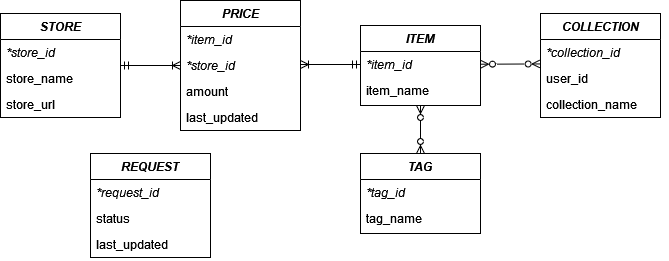

The diagram above was exported from draw.io. Its source (the exported page's mxGraphModel, read from the mxfile embedded in the PNG):
<mxGraphModel dx="268" dy="494" grid="1" gridSize="10" guides="1" tooltips="1" connect="1" arrows="1" fold="1" page="1" pageScale="1" pageWidth="740" pageHeight="310" math="0" shadow="0">
  <root>
    <mxCell id="WIyWlLk6GJQsqaUBKTNV-0" />
    <mxCell id="WIyWlLk6GJQsqaUBKTNV-1" parent="WIyWlLk6GJQsqaUBKTNV-0" />
    <mxCell id="WuBaJKPLwsWPTISZiBPg-0" value="STORE&#10;" style="swimlane;fontStyle=3;align=center;verticalAlign=top;childLayout=stackLayout;horizontal=1;startSize=26;horizontalStack=0;resizeParent=1;resizeLast=0;collapsible=1;marginBottom=0;rounded=0;shadow=0;strokeWidth=1;" parent="WIyWlLk6GJQsqaUBKTNV-1" vertex="1">
      <mxGeometry x="40" y="40" width="120" height="104" as="geometry">
        <mxRectangle x="220" y="120" width="160" height="26" as="alternateBounds" />
      </mxGeometry>
    </mxCell>
    <mxCell id="WuBaJKPLwsWPTISZiBPg-1" value="*store_id" style="text;align=left;verticalAlign=top;spacingLeft=4;spacingRight=4;overflow=hidden;rotatable=0;points=[[0,0.5],[1,0.5]];portConstraint=eastwest;fontStyle=2" parent="WuBaJKPLwsWPTISZiBPg-0" vertex="1">
      <mxGeometry y="26" width="120" height="26" as="geometry" />
    </mxCell>
    <mxCell id="WuBaJKPLwsWPTISZiBPg-2" value="store_name" style="text;align=left;verticalAlign=top;spacingLeft=4;spacingRight=4;overflow=hidden;rotatable=0;points=[[0,0.5],[1,0.5]];portConstraint=eastwest;rounded=0;shadow=0;html=0;" parent="WuBaJKPLwsWPTISZiBPg-0" vertex="1">
      <mxGeometry y="52" width="120" height="26" as="geometry" />
    </mxCell>
    <mxCell id="WuBaJKPLwsWPTISZiBPg-3" value="store_url" style="text;align=left;verticalAlign=top;spacingLeft=4;spacingRight=4;overflow=hidden;rotatable=0;points=[[0,0.5],[1,0.5]];portConstraint=eastwest;rounded=0;shadow=0;html=0;" parent="WuBaJKPLwsWPTISZiBPg-0" vertex="1">
      <mxGeometry y="78" width="120" height="26" as="geometry" />
    </mxCell>
    <mxCell id="WuBaJKPLwsWPTISZiBPg-4" style="edgeStyle=orthogonalEdgeStyle;rounded=0;orthogonalLoop=1;jettySize=auto;html=1;exitX=1;exitY=0.5;exitDx=0;exitDy=0;" parent="WuBaJKPLwsWPTISZiBPg-0" source="WuBaJKPLwsWPTISZiBPg-2" target="WuBaJKPLwsWPTISZiBPg-2" edge="1">
      <mxGeometry relative="1" as="geometry" />
    </mxCell>
    <mxCell id="WuBaJKPLwsWPTISZiBPg-11" value="" style="edgeStyle=orthogonalEdgeStyle;rounded=0;orthogonalLoop=1;jettySize=auto;html=1;entryX=1;entryY=0.5;entryDx=0;entryDy=0;startArrow=ERoneToMany;startFill=0;endArrow=ERmandOne;endFill=0;exitX=0;exitY=0.5;exitDx=0;exitDy=0;" parent="WIyWlLk6GJQsqaUBKTNV-1" source="WuBaJKPLwsWPTISZiBPg-7" target="WuBaJKPLwsWPTISZiBPg-0" edge="1">
      <mxGeometry relative="1" as="geometry" />
    </mxCell>
    <mxCell id="WuBaJKPLwsWPTISZiBPg-5" value="PRICE" style="swimlane;fontStyle=3;align=center;verticalAlign=top;childLayout=stackLayout;horizontal=1;startSize=26;horizontalStack=0;resizeParent=1;resizeLast=0;collapsible=1;marginBottom=0;rounded=0;shadow=0;strokeWidth=1;" parent="WIyWlLk6GJQsqaUBKTNV-1" vertex="1">
      <mxGeometry x="220" y="27" width="120" height="130" as="geometry">
        <mxRectangle x="220" y="120" width="160" height="26" as="alternateBounds" />
      </mxGeometry>
    </mxCell>
    <mxCell id="WuBaJKPLwsWPTISZiBPg-6" value="*item_id" style="text;align=left;verticalAlign=top;spacingLeft=4;spacingRight=4;overflow=hidden;rotatable=0;points=[[0,0.5],[1,0.5]];portConstraint=eastwest;fontStyle=2" parent="WuBaJKPLwsWPTISZiBPg-5" vertex="1">
      <mxGeometry y="26" width="120" height="26" as="geometry" />
    </mxCell>
    <mxCell id="WuBaJKPLwsWPTISZiBPg-7" value="*store_id" style="text;align=left;verticalAlign=top;spacingLeft=4;spacingRight=4;overflow=hidden;rotatable=0;points=[[0,0.5],[1,0.5]];portConstraint=eastwest;rounded=0;shadow=0;html=0;fontStyle=2" parent="WuBaJKPLwsWPTISZiBPg-5" vertex="1">
      <mxGeometry y="52" width="120" height="26" as="geometry" />
    </mxCell>
    <mxCell id="WuBaJKPLwsWPTISZiBPg-8" value="amount" style="text;align=left;verticalAlign=top;spacingLeft=4;spacingRight=4;overflow=hidden;rotatable=0;points=[[0,0.5],[1,0.5]];portConstraint=eastwest;rounded=0;shadow=0;html=0;" parent="WuBaJKPLwsWPTISZiBPg-5" vertex="1">
      <mxGeometry y="78" width="120" height="26" as="geometry" />
    </mxCell>
    <mxCell id="WuBaJKPLwsWPTISZiBPg-9" style="edgeStyle=orthogonalEdgeStyle;rounded=0;orthogonalLoop=1;jettySize=auto;html=1;exitX=1;exitY=0.5;exitDx=0;exitDy=0;" parent="WuBaJKPLwsWPTISZiBPg-5" source="WuBaJKPLwsWPTISZiBPg-7" target="WuBaJKPLwsWPTISZiBPg-7" edge="1">
      <mxGeometry relative="1" as="geometry" />
    </mxCell>
    <mxCell id="WuBaJKPLwsWPTISZiBPg-10" value="last_updated" style="text;align=left;verticalAlign=top;spacingLeft=4;spacingRight=4;overflow=hidden;rotatable=0;points=[[0,0.5],[1,0.5]];portConstraint=eastwest;rounded=0;shadow=0;html=0;" parent="WuBaJKPLwsWPTISZiBPg-5" vertex="1">
      <mxGeometry y="104" width="120" height="26" as="geometry" />
    </mxCell>
    <mxCell id="WuBaJKPLwsWPTISZiBPg-32" value="" style="edgeStyle=none;rounded=0;orthogonalLoop=1;jettySize=auto;html=1;startArrow=ERzeroToMany;startFill=0;endArrow=ERzeroToMany;endFill=0;entryX=0.5;entryY=0;entryDx=0;entryDy=0;" parent="WIyWlLk6GJQsqaUBKTNV-1" source="WuBaJKPLwsWPTISZiBPg-12" target="WuBaJKPLwsWPTISZiBPg-28" edge="1">
      <mxGeometry relative="1" as="geometry" />
    </mxCell>
    <mxCell id="WuBaJKPLwsWPTISZiBPg-12" value="ITEM" style="swimlane;fontStyle=3;align=center;verticalAlign=top;childLayout=stackLayout;horizontal=1;startSize=26;horizontalStack=0;resizeParent=1;resizeLast=0;collapsible=1;marginBottom=0;rounded=0;shadow=0;strokeWidth=1;" parent="WIyWlLk6GJQsqaUBKTNV-1" vertex="1">
      <mxGeometry x="400" y="52" width="120" height="80" as="geometry">
        <mxRectangle x="220" y="120" width="160" height="26" as="alternateBounds" />
      </mxGeometry>
    </mxCell>
    <mxCell id="WuBaJKPLwsWPTISZiBPg-13" value="*item_id" style="text;align=left;verticalAlign=top;spacingLeft=4;spacingRight=4;overflow=hidden;rotatable=0;points=[[0,0.5],[1,0.5]];portConstraint=eastwest;fontStyle=2" parent="WuBaJKPLwsWPTISZiBPg-12" vertex="1">
      <mxGeometry y="26" width="120" height="26" as="geometry" />
    </mxCell>
    <mxCell id="WuBaJKPLwsWPTISZiBPg-14" value="item_name" style="text;align=left;verticalAlign=top;spacingLeft=4;spacingRight=4;overflow=hidden;rotatable=0;points=[[0,0.5],[1,0.5]];portConstraint=eastwest;rounded=0;shadow=0;html=0;" parent="WuBaJKPLwsWPTISZiBPg-12" vertex="1">
      <mxGeometry y="52" width="120" height="26" as="geometry" />
    </mxCell>
    <mxCell id="WuBaJKPLwsWPTISZiBPg-16" style="edgeStyle=orthogonalEdgeStyle;rounded=0;orthogonalLoop=1;jettySize=auto;html=1;exitX=1;exitY=0.5;exitDx=0;exitDy=0;" parent="WuBaJKPLwsWPTISZiBPg-12" source="WuBaJKPLwsWPTISZiBPg-14" target="WuBaJKPLwsWPTISZiBPg-14" edge="1">
      <mxGeometry relative="1" as="geometry" />
    </mxCell>
    <mxCell id="WuBaJKPLwsWPTISZiBPg-17" style="edgeStyle=orthogonalEdgeStyle;rounded=0;orthogonalLoop=1;jettySize=auto;html=1;exitX=0;exitY=0.5;exitDx=0;exitDy=0;startArrow=ERmandOne;startFill=0;endArrow=ERoneToMany;endFill=0;" parent="WIyWlLk6GJQsqaUBKTNV-1" source="WuBaJKPLwsWPTISZiBPg-13" edge="1">
      <mxGeometry relative="1" as="geometry">
        <mxPoint x="340" y="91" as="targetPoint" />
      </mxGeometry>
    </mxCell>
    <mxCell id="WuBaJKPLwsWPTISZiBPg-20" value="COLLECTION" style="swimlane;fontStyle=3;align=center;verticalAlign=top;childLayout=stackLayout;horizontal=1;startSize=26;horizontalStack=0;resizeParent=1;resizeLast=0;collapsible=1;marginBottom=0;rounded=0;shadow=0;strokeWidth=1;" parent="WIyWlLk6GJQsqaUBKTNV-1" vertex="1">
      <mxGeometry x="580" y="40" width="120" height="104" as="geometry">
        <mxRectangle x="220" y="120" width="160" height="26" as="alternateBounds" />
      </mxGeometry>
    </mxCell>
    <mxCell id="WuBaJKPLwsWPTISZiBPg-21" value="*collection_id" style="text;align=left;verticalAlign=top;spacingLeft=4;spacingRight=4;overflow=hidden;rotatable=0;points=[[0,0.5],[1,0.5]];portConstraint=eastwest;fontStyle=2" parent="WuBaJKPLwsWPTISZiBPg-20" vertex="1">
      <mxGeometry y="26" width="120" height="26" as="geometry" />
    </mxCell>
    <mxCell id="WuBaJKPLwsWPTISZiBPg-22" value="user_id" style="text;align=left;verticalAlign=top;spacingLeft=4;spacingRight=4;overflow=hidden;rotatable=0;points=[[0,0.5],[1,0.5]];portConstraint=eastwest;rounded=0;shadow=0;html=0;" parent="WuBaJKPLwsWPTISZiBPg-20" vertex="1">
      <mxGeometry y="52" width="120" height="26" as="geometry" />
    </mxCell>
    <mxCell id="WuBaJKPLwsWPTISZiBPg-23" value="collection_name" style="text;align=left;verticalAlign=top;spacingLeft=4;spacingRight=4;overflow=hidden;rotatable=0;points=[[0,0.5],[1,0.5]];portConstraint=eastwest;rounded=0;shadow=0;html=0;" parent="WuBaJKPLwsWPTISZiBPg-20" vertex="1">
      <mxGeometry y="78" width="120" height="26" as="geometry" />
    </mxCell>
    <mxCell id="WuBaJKPLwsWPTISZiBPg-24" style="edgeStyle=orthogonalEdgeStyle;rounded=0;orthogonalLoop=1;jettySize=auto;html=1;exitX=1;exitY=0.5;exitDx=0;exitDy=0;" parent="WuBaJKPLwsWPTISZiBPg-20" source="WuBaJKPLwsWPTISZiBPg-22" target="WuBaJKPLwsWPTISZiBPg-22" edge="1">
      <mxGeometry relative="1" as="geometry" />
    </mxCell>
    <mxCell id="WuBaJKPLwsWPTISZiBPg-26" value="" style="rounded=0;orthogonalLoop=1;jettySize=auto;html=1;startArrow=ERzeroToMany;startFill=0;endArrow=ERzeroToMany;endFill=0;entryX=-0.003;entryY=0.94;entryDx=0;entryDy=0;entryPerimeter=0;" parent="WIyWlLk6GJQsqaUBKTNV-1" source="WuBaJKPLwsWPTISZiBPg-13" target="WuBaJKPLwsWPTISZiBPg-21" edge="1">
      <mxGeometry relative="1" as="geometry">
        <mxPoint x="580" y="90" as="targetPoint" />
      </mxGeometry>
    </mxCell>
    <mxCell id="WuBaJKPLwsWPTISZiBPg-28" value="TAG" style="swimlane;fontStyle=3;align=center;verticalAlign=top;childLayout=stackLayout;horizontal=1;startSize=26;horizontalStack=0;resizeParent=1;resizeLast=0;collapsible=1;marginBottom=0;rounded=0;shadow=0;strokeWidth=1;" parent="WIyWlLk6GJQsqaUBKTNV-1" vertex="1">
      <mxGeometry x="400" y="180" width="120" height="80" as="geometry">
        <mxRectangle x="220" y="120" width="160" height="26" as="alternateBounds" />
      </mxGeometry>
    </mxCell>
    <mxCell id="WuBaJKPLwsWPTISZiBPg-29" value="*tag_id" style="text;align=left;verticalAlign=top;spacingLeft=4;spacingRight=4;overflow=hidden;rotatable=0;points=[[0,0.5],[1,0.5]];portConstraint=eastwest;fontStyle=2" parent="WuBaJKPLwsWPTISZiBPg-28" vertex="1">
      <mxGeometry y="26" width="120" height="26" as="geometry" />
    </mxCell>
    <mxCell id="WuBaJKPLwsWPTISZiBPg-30" value="tag_name" style="text;align=left;verticalAlign=top;spacingLeft=4;spacingRight=4;overflow=hidden;rotatable=0;points=[[0,0.5],[1,0.5]];portConstraint=eastwest;rounded=0;shadow=0;html=0;" parent="WuBaJKPLwsWPTISZiBPg-28" vertex="1">
      <mxGeometry y="52" width="120" height="26" as="geometry" />
    </mxCell>
    <mxCell id="WuBaJKPLwsWPTISZiBPg-31" style="edgeStyle=orthogonalEdgeStyle;rounded=0;orthogonalLoop=1;jettySize=auto;html=1;exitX=1;exitY=0.5;exitDx=0;exitDy=0;" parent="WuBaJKPLwsWPTISZiBPg-28" source="WuBaJKPLwsWPTISZiBPg-30" target="WuBaJKPLwsWPTISZiBPg-30" edge="1">
      <mxGeometry relative="1" as="geometry" />
    </mxCell>
    <mxCell id="WuBaJKPLwsWPTISZiBPg-33" value="REQUEST" style="swimlane;fontStyle=3;align=center;verticalAlign=top;childLayout=stackLayout;horizontal=1;startSize=26;horizontalStack=0;resizeParent=1;resizeLast=0;collapsible=1;marginBottom=0;rounded=0;shadow=0;strokeWidth=1;" parent="WIyWlLk6GJQsqaUBKTNV-1" vertex="1">
      <mxGeometry x="130" y="180" width="120" height="104" as="geometry">
        <mxRectangle x="220" y="120" width="160" height="26" as="alternateBounds" />
      </mxGeometry>
    </mxCell>
    <mxCell id="WuBaJKPLwsWPTISZiBPg-34" value="*request_id" style="text;align=left;verticalAlign=top;spacingLeft=4;spacingRight=4;overflow=hidden;rotatable=0;points=[[0,0.5],[1,0.5]];portConstraint=eastwest;fontStyle=2" parent="WuBaJKPLwsWPTISZiBPg-33" vertex="1">
      <mxGeometry y="26" width="120" height="26" as="geometry" />
    </mxCell>
    <mxCell id="WuBaJKPLwsWPTISZiBPg-35" value="status" style="text;align=left;verticalAlign=top;spacingLeft=4;spacingRight=4;overflow=hidden;rotatable=0;points=[[0,0.5],[1,0.5]];portConstraint=eastwest;rounded=0;shadow=0;html=0;" parent="WuBaJKPLwsWPTISZiBPg-33" vertex="1">
      <mxGeometry y="52" width="120" height="26" as="geometry" />
    </mxCell>
    <mxCell id="WuBaJKPLwsWPTISZiBPg-36" value="last_updated" style="text;align=left;verticalAlign=top;spacingLeft=4;spacingRight=4;overflow=hidden;rotatable=0;points=[[0,0.5],[1,0.5]];portConstraint=eastwest;rounded=0;shadow=0;html=0;" parent="WuBaJKPLwsWPTISZiBPg-33" vertex="1">
      <mxGeometry y="78" width="120" height="26" as="geometry" />
    </mxCell>
    <mxCell id="WuBaJKPLwsWPTISZiBPg-37" style="edgeStyle=orthogonalEdgeStyle;rounded=0;orthogonalLoop=1;jettySize=auto;html=1;exitX=1;exitY=0.5;exitDx=0;exitDy=0;" parent="WuBaJKPLwsWPTISZiBPg-33" source="WuBaJKPLwsWPTISZiBPg-35" target="WuBaJKPLwsWPTISZiBPg-35" edge="1">
      <mxGeometry relative="1" as="geometry" />
    </mxCell>
  </root>
</mxGraphModel>